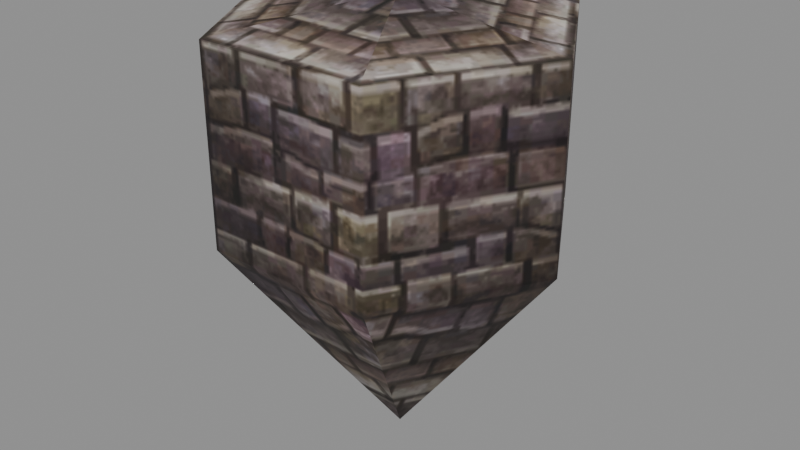 # Source: Observatory_b_stand_hit.blend  (saved by Blender 5.2.45; exported with 4.5.12 LTS)
import bpy
from mathutils import Matrix  # noqa: F401  (used for matrix-valued properties, if any)

bpy.ops.wm.read_factory_settings(use_empty=True)
scene = bpy.context.scene
scene.name = 'Scene'

# ---- collections
col_observatory_b_stand_hit = bpy.data.collections.new('Observatory_b_stand_hit'); scene.collection.children.link(col_observatory_b_stand_hit)

# ---- images (referenced by path relative to the original .blend; pixels are not part of the script)
import os
ASSET_DIR = os.environ.get("B2B_ASSET_DIR", "")  # directory of the original .blend (textures are referenced by path, not embedded)
HERE = os.path.dirname(os.path.abspath(__file__))  # packed textures are extracted next to this script under _unpacked/

def load_image(name, relpath, width, height, colorspace="sRGB"):
    """Load a texture the original file referenced (path relative to the .blend, or extracted next to this script)."""
    p = next((c for c in (os.path.join(HERE, relpath), os.path.join(ASSET_DIR, relpath)) if relpath and os.path.exists(c)), "")
    if p:
        img = bpy.data.images.load(p, check_existing=True)
        img.name = name
    else:  # same state as the original file: an image datablock whose file is absent (Cycles renders it pink)
        img = bpy.data.images.new(name, width, height)
        img.source = "FILE"
        img.filepath = "//" + (relpath or name)
    img.colorspace_settings.name = colorspace
    return img
img_observatory_b_stand_hit_stand_dds = load_image('Observatory_b_stand_hit_stand.dds', '_unpacked/texture_0.42e54e58.png', 128, 128, 'sRGB')

# ---- materials (node trees are filled in below, after node groups)
mat_observatory_b_stand_hit_mat_0 = bpy.data.materials.new('Observatory_b_stand_hit_mat_0')

# ---- material node trees
mat_observatory_b_stand_hit_mat_0.use_nodes = True; mat_observatory_b_stand_hit_mat_0.node_tree.nodes.clear()
_N = mat_observatory_b_stand_hit_mat_0.node_tree.nodes; _L = mat_observatory_b_stand_hit_mat_0.node_tree.links
n0 = _N.new('ShaderNodeBsdfPrincipled'); n0.name = 'Principled BSDF'; n0.location = (-200, 100)
n0.inputs[2].default_value = 0.8
n0.inputs[10].default_value = 0.005
n1 = _N.new('ShaderNodeOutputMaterial'); n1.name = 'Material Output'; n1.location = (200, 100)
n2 = _N.new('ShaderNodeTexImage'); n2.name = 'Image Texture'; n2.location = (0, 0)
n2.image = img_observatory_b_stand_hit_stand_dds
_L.new(n0.outputs[0], n1.inputs[0])
_L.new(n2.outputs[0], n0.inputs[0])
_L.new(n2.outputs[1], n0.inputs[4])
n1.is_active_output = True

# ---- meshes
me_observatory_b_stand_hit_mesh_0 = bpy.data.meshes.new('Observatory_b_stand_hit_mesh_0')
me_observatory_b_stand_hit_mesh_0.from_pydata([(0.0, 0.0, -9.488), (2.0, 3.464, -4.175), (4.0, 0.0, -4.175), (0.0, 0.0, -9.488), (-2.0, 3.464, -4.175), (-2.0, -3.464, -4.175), (2.0, -3.464, -4.175), (-2.0, 3.464, -4.175), (-4.0, 6e-07, -4.175), (4.0, 0.0, -4.175), (-2.0, -3.464, -4.175), (0.0, 0.0, 0.8836), (4.0, 0.0, 0.3), (2.0, 3.464, 0.3), (0.0, 0.0, 0.8836), (-4.0, 6e-07, 0.3), (-2.0, -3.464, 0.3), (-2.0, -3.464, 0.3), (-4.0, 6e-07, 0.3), (4.0, 0.0, 0.3), (2.0, -3.464, 0.3), (-2.0, 3.464, 0.3), (4.0, 0.0, 0.3), (2.0, 3.464, 0.3), (2.0, 3.464, 0.3), (-2.0, 3.464, 0.3), (-2.0, -3.464, 0.3), (2.0, -3.464, 0.3), (4.0, 0.0, 0.3), (-2.0, 3.464, 0.3), (-2.0, 3.464, 0.3), (-2.0, -3.464, 0.3)], [], [(0, 1, 2), (3, 4, 1), (5, 0, 6), (7, 0, 8), (6, 3, 9), (8, 3, 10), (11, 12, 13), (14, 15, 16), (10, 17, 8), (17, 18, 8), (8, 18, 7), (9, 19, 6), (19, 20, 6), (18, 21, 7), (22, 2, 1), (23, 22, 1), (14, 24, 25), (11, 26, 27), (14, 27, 28), (11, 29, 15), (23, 1, 4), (30, 23, 4), (20, 31, 5), (6, 20, 5)])
me_observatory_b_stand_hit_mesh_0.polygons.foreach_set('use_smooth', [True] * 24)
_uv = me_observatory_b_stand_hit_mesh_0.uv_layers.new(name='UVMap')
_uv.uv.foreach_set('vector', [0.7578, -0.5156, 0.5078, -0.007813, 1.0, -0.007813, 0.2578, -0.5156, 0.007813, -0.007813, 0.5078, -0.007813, 1.0, -0.007813, 0.7578, -0.5156, 0.5078, -0.007813, 1.0, -0.007813, 0.7578, -0.5156, 0.5078, -0.007813, 0.5078, -0.007813, 0.2578, -0.5156, 0.007813, -0.007813, 0.5078, -0.007813, 0.2578, -0.5156, 0.007813, -0.007813, 0.7578, 1.0, 1.0, 0.5859, 0.5078, 0.5859, 0.2578, 1.0, 0.5078, 0.5859, 0.0, 0.5859, 0.007813, -0.007813, 0.0, 0.5859, 0.5078, -0.007813, 0.0, 0.5859, 0.5078, 0.5859, 0.5078, -0.007813, 0.5078, -0.007813, 0.5078, 0.5859, 1.0, -0.007813, 0.007813, -0.007813, 0.0, 0.5859, 0.5078, -0.007813, 0.0, 0.5859, 0.5078, 0.5859, 0.5078, -0.007813, 0.5078, 0.5859, 1.0, 0.5859, 1.0, -0.007813, 1.0, 0.5859, 1.0, -0.007813, 0.5078, -0.007813, 0.5078, 0.5859, 1.0, 0.5859, 0.5078, -0.007813, 0.2578, 1.0, 0.0, 0.5859, 0.5078, 0.5859, 0.7578, 1.0, 1.0, 0.5859, 0.5078, 0.5859, 0.2578, 1.0, 0.5078, 0.5859, 0.0, 0.5859, 0.7578, 1.0, 1.0, 0.5859, 0.5078, 0.5859, 0.5078, 0.5859, 0.5078, -0.007813, 0.007813, -0.007813, 0.0, 0.5859, 0.5078, 0.5859, 0.007813, -0.007813, 0.5078, 0.5859, 1.0, 0.5859, 1.0, -0.007813, 0.5078, -0.007813, 0.5078, 0.5859, 1.0, -0.007813])
me_observatory_b_stand_hit_mesh_0.materials.append(mat_observatory_b_stand_hit_mat_0)
me_observatory_b_stand_hit_mesh_0.update()
me_observatory_b_stand_hit_mesh_0.normals_split_custom_set([tuple(v) for v in zip(*[iter([4.449e-05, -4.645e-05, -1.0, 0.4729, 0.8191, -0.3246, 0.9458, 2.027e-05, -0.3246, 6.226e-05, 1.527e-05, -1.0, -0.4729, 0.8191, -0.3246, 0.4729, 0.8191, -0.3246, -0.4729, -0.8191, -0.3246, -6.23e-05, -1.521e-05, -1.0, 0.4729, -0.8191, -0.3246, -0.4729, 0.8191, -0.3246, 1.798e-05, 6.175e-05, -1.0, -0.9459, -8.673e-06, -0.3246, 0.4729, -0.8191, -0.3246, -1.787e-05, -6.162e-05, -1.0, 0.9459, -1.913e-05, -0.3246, -0.9459, -8.673e-06, -0.3246, -4.433e-05, 4.636e-05, -1.0, -0.4729, -0.8191, -0.3246, 2.963e-05, 3.077e-06, 1.0, 0.1444, 3.408e-05, 0.9895, 0.07221, 0.125, 0.9895, -2.961e-05, -3.122e-06, 1.0, -0.1444, -3.41e-05, 0.9895, -0.07221, -0.125, 0.9895, -0.4729, -0.8191, -0.3246, -0.5, -0.866, -2.388e-05, -0.9459, -8.673e-06, -0.3246, -0.5, -0.866, -2.388e-05, -1.0, 1.54e-05, 0.0, -0.9459, -8.673e-06, -0.3246, -0.9459, -8.673e-06, -0.3246, -1.0, 1.54e-05, 0.0, -0.4729, 0.8191, -0.3246, 0.9459, -1.913e-05, -0.3246, 1.0, -1.603e-05, -2.388e-05, 0.4729, -0.8191, -0.3246, 1.0, -1.603e-05, -2.388e-05, 0.5, -0.866, 0.0, 0.4729, -0.8191, -0.3246, -1.0, 1.54e-05, 0.0, -0.5, 0.866, -2.4e-05, -0.4729, 0.8191, -0.3246, 1.0, 1.58e-05, -2.4e-05, 0.9458, 2.027e-05, -0.3246, 0.4729, 0.8191, -0.3246, 0.5, 0.866, 0.0, 1.0, 1.58e-05, -2.4e-05, 0.4729, 0.8191, -0.3246, 1.211e-05, 2.724e-05, 1.0, 0.07216, 0.125, 0.9895, -0.07215, 0.125, 0.9895, -1.215e-05, -2.716e-05, 1.0, -0.07216, -0.125, 0.9895, 0.07215, -0.125, 0.9895, 1.753e-05, -2.41e-05, 1.0, 0.07222, -0.125, 0.9895, 0.1444, -3.413e-05, 0.9895, -1.755e-05, 2.409e-05, 1.0, -0.07222, 0.125, 0.9895, -0.1444, 3.415e-05, 0.9895, 0.5, 0.866, 0.0, 0.4729, 0.8191, -0.3246, -0.4729, 0.8191, -0.3246, -0.5, 0.866, -2.388e-05, 0.5, 0.866, 0.0, -0.4729, 0.8191, -0.3246, 0.5, -0.866, 0.0, -0.5, -0.866, -2.4e-05, -0.4729, -0.8191, -0.3246, 0.4729, -0.8191, -0.3246, 0.5, -0.866, 0.0, -0.4729, -0.8191, -0.3246])] * 3)])
arm_observatory_b_stand_hit_skeleton = bpy.data.armatures.new('Observatory_b_stand_hit_skeleton')  # bones are not reproduced

# ---- objects
ob_observatory_b_stand_hit_rig = bpy.data.objects.new('Observatory_b_stand_hit_rig', arm_observatory_b_stand_hit_skeleton)
ob_observatory_b_stand_hit_mesh_0 = bpy.data.objects.new('Observatory_b_stand_hit_mesh_0', me_observatory_b_stand_hit_mesh_0)

# ---- transforms, parenting, visibility, modifiers, constraints
ob_observatory_b_stand_hit_rig.location = (0.0, 0.0, 0.0)
ob_observatory_b_stand_hit_rig.show_in_front = True
ob_observatory_b_stand_hit_mesh_0.parent = ob_observatory_b_stand_hit_rig
ob_observatory_b_stand_hit_mesh_0.location = (0.0, 0.0, 0.0)
_vg = ob_observatory_b_stand_hit_mesh_0.vertex_groups.new(name='cyl3')
_vg.add([0, 1, 2, 3, 4, 5, 6, 7, 8, 9, 10, 11, 12, 13, 14, 15, 16, 17, 18, 19, 20, 21, 22, 23, 24, 25, 26, 27, 28, 29, 30, 31], 1.0, 'REPLACE')
_m = ob_observatory_b_stand_hit_mesh_0.modifiers.new('FEZ skin', 'ARMATURE')
_m.object = ob_observatory_b_stand_hit_rig

# ---- collection membership
scene.collection.objects.link(ob_observatory_b_stand_hit_rig)
col_observatory_b_stand_hit.objects.link(ob_observatory_b_stand_hit_mesh_0)

# ---- scene / render settings (as saved in the file)
scene.frame_start = 1; scene.frame_end = 250; scene.frame_set(1)
scene.render.engine = 'BLENDER_EEVEE_NEXT'
scene.render.bake_bias = 0.0
scene.render.bake_samples = 0
scene.render.compositor_device = 'GPU'
scene.eevee.use_volume_custom_range = False
scene.eevee.fast_gi_thickness_near = 0.1
scene.eevee.fast_gi_thickness_far = 0.0
scene.eevee.ray_tracing_options.screen_trace_thickness = 0.1
bpy.context.view_layer.update()

# ---- added for rendering (the .blend has no active camera and no usable light): camera, sun + grey world if the file has none
cam_auto = bpy.data.cameras.new('AutoCamera')
cam_auto.lens = 50.0
cam_auto.sensor_width = 36.0
cam_auto.clip_end = 1000.0
ob_auto_camera = bpy.data.objects.new('AutoCamera', cam_auto)
scene.collection.objects.link(ob_auto_camera)
ob_auto_camera.location = (13.7101, -16.4521, 6.6657)
ob_auto_camera.rotation_euler = (1.09748, -7.21219e-08, 0.694738)
scene.camera = ob_auto_camera
light_auto_sun = bpy.data.lights.new('AutoSun', 'SUN')
light_auto_sun.energy = 3.0
light_auto_sun.angle = 0.0523599
ob_auto_sun = bpy.data.objects.new('AutoSun', light_auto_sun)
scene.collection.objects.link(ob_auto_sun)
ob_auto_sun.rotation_euler = (0.872665, 0.174533, 0.523599)
if scene.world is None:
    world_auto = bpy.data.worlds.new('AutoWorld')
    world_auto.color = (0.3, 0.3, 0.3)
    scene.world = world_auto
bpy.context.view_layer.update()
